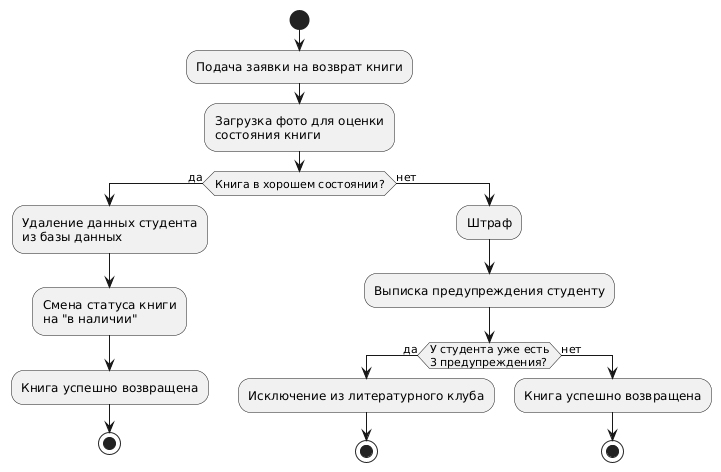

The diagram above was rendered by PlantUML. Its source (embedded in the PNG):
@startuml
start

:Подача заявки на возврат книги;

:Загрузка фото для оценки\nсостояния книги;

if (Книга в хорошем состоянии?) then (да)
  :Удаление данных студента\nиз базы данных;
  :Смена статуса книги\nна "в наличии";
  :Книга успешно возвращена;
  stop
else (нет)
  :Штраф;
  :Выписка предупреждения студенту;
  if (У студента уже есть\n3 предупреждения?) then (да)
    :Исключение из литературного клуба;
    stop
  else (нет)
    :Книга успешно возвращена;
    stop
  endif
endif
@enduml